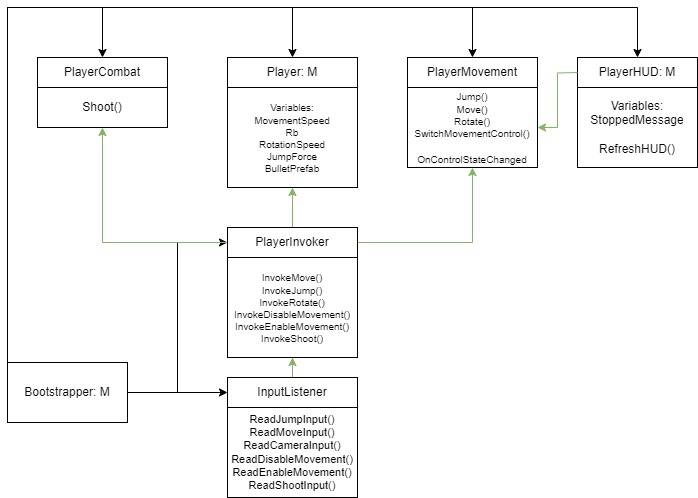

The diagram above was exported from draw.io. Its source (the exported page's mxGraphModel, read from the mxfile embedded in the PNG):
<mxGraphModel dx="989" dy="540" grid="1" gridSize="10" guides="1" tooltips="1" connect="1" arrows="1" fold="1" page="1" pageScale="1" pageWidth="827" pageHeight="1169" math="0" shadow="0">
  <root>
    <mxCell id="0" />
    <mxCell id="1" parent="0" />
    <mxCell id="0C_WDSRcfpLfHBZ5vPrT-5" style="edgeStyle=orthogonalEdgeStyle;rounded=0;orthogonalLoop=1;jettySize=auto;html=1;entryX=0;entryY=0.5;entryDx=0;entryDy=0;" edge="1" parent="1" source="0C_WDSRcfpLfHBZ5vPrT-2" target="0C_WDSRcfpLfHBZ5vPrT-3">
      <mxGeometry relative="1" as="geometry" />
    </mxCell>
    <mxCell id="0C_WDSRcfpLfHBZ5vPrT-7" style="edgeStyle=orthogonalEdgeStyle;rounded=0;orthogonalLoop=1;jettySize=auto;html=1;entryX=0.5;entryY=0;entryDx=0;entryDy=0;" edge="1" parent="1" source="0C_WDSRcfpLfHBZ5vPrT-2" target="0C_WDSRcfpLfHBZ5vPrT-6">
      <mxGeometry relative="1" as="geometry">
        <Array as="points">
          <mxPoint x="50" y="530" />
          <mxPoint x="515" y="530" />
        </Array>
      </mxGeometry>
    </mxCell>
    <mxCell id="0C_WDSRcfpLfHBZ5vPrT-9" style="edgeStyle=orthogonalEdgeStyle;rounded=0;orthogonalLoop=1;jettySize=auto;html=1;entryX=0.5;entryY=0;entryDx=0;entryDy=0;" edge="1" parent="1" source="0C_WDSRcfpLfHBZ5vPrT-2" target="0C_WDSRcfpLfHBZ5vPrT-8">
      <mxGeometry relative="1" as="geometry">
        <Array as="points">
          <mxPoint x="50" y="530" />
          <mxPoint x="335" y="530" />
        </Array>
      </mxGeometry>
    </mxCell>
    <mxCell id="0C_WDSRcfpLfHBZ5vPrT-11" style="edgeStyle=orthogonalEdgeStyle;rounded=0;orthogonalLoop=1;jettySize=auto;html=1;entryX=0.5;entryY=0;entryDx=0;entryDy=0;" edge="1" parent="1" source="0C_WDSRcfpLfHBZ5vPrT-2" target="0C_WDSRcfpLfHBZ5vPrT-10">
      <mxGeometry relative="1" as="geometry">
        <Array as="points">
          <mxPoint x="50" y="530" />
          <mxPoint x="145" y="530" />
        </Array>
      </mxGeometry>
    </mxCell>
    <mxCell id="0C_WDSRcfpLfHBZ5vPrT-13" style="edgeStyle=orthogonalEdgeStyle;rounded=0;orthogonalLoop=1;jettySize=auto;html=1;entryX=0;entryY=0.5;entryDx=0;entryDy=0;" edge="1" parent="1" source="0C_WDSRcfpLfHBZ5vPrT-2" target="0C_WDSRcfpLfHBZ5vPrT-12">
      <mxGeometry relative="1" as="geometry" />
    </mxCell>
    <mxCell id="0C_WDSRcfpLfHBZ5vPrT-31" style="edgeStyle=orthogonalEdgeStyle;rounded=0;orthogonalLoop=1;jettySize=auto;html=1;entryX=0.5;entryY=0;entryDx=0;entryDy=0;" edge="1" parent="1" source="0C_WDSRcfpLfHBZ5vPrT-2" target="0C_WDSRcfpLfHBZ5vPrT-29">
      <mxGeometry relative="1" as="geometry">
        <Array as="points">
          <mxPoint x="50" y="530" />
          <mxPoint x="680" y="530" />
        </Array>
      </mxGeometry>
    </mxCell>
    <mxCell id="0C_WDSRcfpLfHBZ5vPrT-2" value="Bootstrapper: M" style="rounded=0;whiteSpace=wrap;html=1;" vertex="1" parent="1">
      <mxGeometry x="50" y="885" width="120" height="60" as="geometry" />
    </mxCell>
    <mxCell id="0C_WDSRcfpLfHBZ5vPrT-26" style="edgeStyle=orthogonalEdgeStyle;rounded=0;orthogonalLoop=1;jettySize=auto;html=1;entryX=0.5;entryY=1;entryDx=0;entryDy=0;fillColor=#d5e8d4;strokeColor=#82b366;" edge="1" parent="1" source="0C_WDSRcfpLfHBZ5vPrT-3" target="0C_WDSRcfpLfHBZ5vPrT-20">
      <mxGeometry relative="1" as="geometry" />
    </mxCell>
    <mxCell id="0C_WDSRcfpLfHBZ5vPrT-3" value="InputListener" style="rounded=0;whiteSpace=wrap;html=1;" vertex="1" parent="1">
      <mxGeometry x="270" y="900" width="130" height="30" as="geometry" />
    </mxCell>
    <mxCell id="0C_WDSRcfpLfHBZ5vPrT-6" value="PlayerMovement" style="rounded=0;whiteSpace=wrap;html=1;" vertex="1" parent="1">
      <mxGeometry x="450" y="580" width="130" height="30" as="geometry" />
    </mxCell>
    <mxCell id="0C_WDSRcfpLfHBZ5vPrT-8" value="Player: M" style="rounded=0;whiteSpace=wrap;html=1;" vertex="1" parent="1">
      <mxGeometry x="270" y="580" width="130" height="30" as="geometry" />
    </mxCell>
    <mxCell id="0C_WDSRcfpLfHBZ5vPrT-10" value="PlayerCombat" style="rounded=0;whiteSpace=wrap;html=1;" vertex="1" parent="1">
      <mxGeometry x="80" y="580" width="130" height="30" as="geometry" />
    </mxCell>
    <mxCell id="0C_WDSRcfpLfHBZ5vPrT-21" style="edgeStyle=orthogonalEdgeStyle;rounded=0;orthogonalLoop=1;jettySize=auto;html=1;entryX=0.5;entryY=1;entryDx=0;entryDy=0;fillColor=#d5e8d4;strokeColor=#82b366;" edge="1" parent="1" source="0C_WDSRcfpLfHBZ5vPrT-12" target="0C_WDSRcfpLfHBZ5vPrT-19">
      <mxGeometry relative="1" as="geometry" />
    </mxCell>
    <mxCell id="0C_WDSRcfpLfHBZ5vPrT-22" style="edgeStyle=orthogonalEdgeStyle;rounded=0;orthogonalLoop=1;jettySize=auto;html=1;entryX=0.5;entryY=1;entryDx=0;entryDy=0;fillColor=#d5e8d4;strokeColor=#82b366;" edge="1" parent="1" source="0C_WDSRcfpLfHBZ5vPrT-12" target="0C_WDSRcfpLfHBZ5vPrT-16">
      <mxGeometry relative="1" as="geometry">
        <Array as="points">
          <mxPoint x="515" y="765" />
        </Array>
      </mxGeometry>
    </mxCell>
    <mxCell id="0C_WDSRcfpLfHBZ5vPrT-28" style="edgeStyle=orthogonalEdgeStyle;rounded=0;orthogonalLoop=1;jettySize=auto;html=1;entryX=0.5;entryY=1;entryDx=0;entryDy=0;fillColor=#d5e8d4;strokeColor=#82b366;" edge="1" parent="1" source="0C_WDSRcfpLfHBZ5vPrT-12" target="0C_WDSRcfpLfHBZ5vPrT-17">
      <mxGeometry relative="1" as="geometry" />
    </mxCell>
    <mxCell id="0C_WDSRcfpLfHBZ5vPrT-12" value="PlayerInvoker" style="rounded=0;whiteSpace=wrap;html=1;" vertex="1" parent="1">
      <mxGeometry x="270" y="750" width="130" height="30" as="geometry" />
    </mxCell>
    <mxCell id="0C_WDSRcfpLfHBZ5vPrT-15" value="&lt;div style=&quot;font-size: 11px;&quot;&gt;&lt;font style=&quot;font-size: 11px;&quot;&gt;ReadJumpInput()&lt;/font&gt;&lt;/div&gt;&lt;div style=&quot;font-size: 11px;&quot;&gt;&lt;span style=&quot;background-color: initial;&quot;&gt;&lt;font style=&quot;font-size: 11px;&quot;&gt;ReadMoveInput()&lt;/font&gt;&lt;/span&gt;&lt;/div&gt;&lt;div style=&quot;font-size: 11px;&quot;&gt;&lt;span style=&quot;background-color: initial;&quot;&gt;&lt;font style=&quot;font-size: 11px;&quot;&gt;ReadCameraInput()&lt;/font&gt;&lt;/span&gt;&lt;/div&gt;&lt;div style=&quot;font-size: 11px;&quot;&gt;&lt;span style=&quot;background-color: initial;&quot;&gt;&lt;font style=&quot;font-size: 11px;&quot;&gt;ReadDisableMovement()&lt;/font&gt;&lt;/span&gt;&lt;/div&gt;&lt;div style=&quot;font-size: 11px;&quot;&gt;&lt;span style=&quot;background-color: initial;&quot;&gt;&lt;font style=&quot;font-size: 11px;&quot;&gt;ReadEnableMovement()&lt;/font&gt;&lt;/span&gt;&lt;/div&gt;&lt;div style=&quot;font-size: 11px;&quot;&gt;&lt;span style=&quot;background-color: initial;&quot;&gt;&lt;font style=&quot;font-size: 11px;&quot;&gt;ReadShootInput()&lt;/font&gt;&lt;/span&gt;&lt;/div&gt;" style="rounded=0;whiteSpace=wrap;html=1;" vertex="1" parent="1">
      <mxGeometry x="270" y="930" width="130" height="90" as="geometry" />
    </mxCell>
    <mxCell id="0C_WDSRcfpLfHBZ5vPrT-16" value="&lt;font style=&quot;font-size: 10px;&quot;&gt;Jump()&lt;/font&gt;&lt;div style=&quot;font-size: 10px;&quot;&gt;&lt;font style=&quot;font-size: 10px;&quot;&gt;Move()&lt;/font&gt;&lt;/div&gt;&lt;div style=&quot;font-size: 10px;&quot;&gt;&lt;font style=&quot;font-size: 10px;&quot;&gt;Rotate()&lt;/font&gt;&lt;/div&gt;&lt;div style=&quot;font-size: 10px;&quot;&gt;&lt;font style=&quot;font-size: 10px;&quot;&gt;SwitchMovementControl()&lt;/font&gt;&lt;br&gt;&lt;/div&gt;&lt;div style=&quot;font-size: 10px;&quot;&gt;&lt;font style=&quot;font-size: 10px;&quot;&gt;&lt;br&gt;&lt;/font&gt;&lt;/div&gt;&lt;div style=&quot;&quot;&gt;&lt;font style=&quot;&quot;&gt;&lt;span style=&quot;font-size: 10px;&quot;&gt;OnControlStateChanged&lt;/span&gt;&lt;br&gt;&lt;/font&gt;&lt;/div&gt;" style="rounded=0;whiteSpace=wrap;html=1;" vertex="1" parent="1">
      <mxGeometry x="450" y="610" width="130" height="80" as="geometry" />
    </mxCell>
    <mxCell id="0C_WDSRcfpLfHBZ5vPrT-17" value="&lt;font style=&quot;font-size: 10px;&quot;&gt;Variables:&lt;/font&gt;&lt;div style=&quot;font-size: 10px;&quot;&gt;&lt;font style=&quot;font-size: 10px;&quot;&gt;MovementSpeed&lt;/font&gt;&lt;/div&gt;&lt;div style=&quot;font-size: 10px;&quot;&gt;&lt;font style=&quot;font-size: 10px;&quot;&gt;Rb&lt;/font&gt;&lt;/div&gt;&lt;div style=&quot;font-size: 10px;&quot;&gt;&lt;font style=&quot;font-size: 10px;&quot;&gt;RotationSpeed&lt;/font&gt;&lt;/div&gt;&lt;div style=&quot;font-size: 10px;&quot;&gt;&lt;font style=&quot;font-size: 10px;&quot;&gt;JumpForce&lt;/font&gt;&lt;/div&gt;&lt;div style=&quot;font-size: 10px;&quot;&gt;&lt;font style=&quot;font-size: 10px;&quot;&gt;BulletPrefab&lt;/font&gt;&lt;/div&gt;" style="rounded=0;whiteSpace=wrap;html=1;" vertex="1" parent="1">
      <mxGeometry x="270" y="610" width="130" height="100" as="geometry" />
    </mxCell>
    <mxCell id="0C_WDSRcfpLfHBZ5vPrT-19" value="&lt;div&gt;&lt;/div&gt;&lt;div&gt;&lt;div&gt;Shoot()&lt;/div&gt;&lt;/div&gt;" style="rounded=0;whiteSpace=wrap;html=1;" vertex="1" parent="1">
      <mxGeometry x="80" y="610" width="130" height="40" as="geometry" />
    </mxCell>
    <mxCell id="0C_WDSRcfpLfHBZ5vPrT-20" value="&lt;font style=&quot;font-size: 10px;&quot;&gt;InvokeMove()&lt;/font&gt;&lt;div style=&quot;font-size: 10px;&quot;&gt;&lt;font style=&quot;font-size: 10px;&quot;&gt;InvokeJump()&lt;/font&gt;&lt;/div&gt;&lt;div style=&quot;font-size: 10px;&quot;&gt;&lt;font style=&quot;font-size: 10px;&quot;&gt;InvokeRotate()&lt;/font&gt;&lt;/div&gt;&lt;div style=&quot;font-size: 10px;&quot;&gt;&lt;font style=&quot;font-size: 10px;&quot;&gt;InvokeDisableMovement()&lt;/font&gt;&lt;/div&gt;&lt;div style=&quot;font-size: 10px;&quot;&gt;&lt;font style=&quot;font-size: 10px;&quot;&gt;InvokeEnableMovement()&lt;/font&gt;&lt;/div&gt;&lt;div style=&quot;font-size: 10px;&quot;&gt;&lt;font style=&quot;font-size: 10px;&quot;&gt;InvokeShoot()&lt;/font&gt;&lt;/div&gt;" style="rounded=0;whiteSpace=wrap;html=1;" vertex="1" parent="1">
      <mxGeometry x="270" y="780" width="130" height="100" as="geometry" />
    </mxCell>
    <mxCell id="0C_WDSRcfpLfHBZ5vPrT-29" value="PlayerHUD: M" style="rounded=0;whiteSpace=wrap;html=1;" vertex="1" parent="1">
      <mxGeometry x="620" y="580" width="120" height="30" as="geometry" />
    </mxCell>
    <mxCell id="0C_WDSRcfpLfHBZ5vPrT-32" style="edgeStyle=orthogonalEdgeStyle;rounded=0;orthogonalLoop=1;jettySize=auto;html=1;entryX=1;entryY=0.5;entryDx=0;entryDy=0;fillColor=#d5e8d4;strokeColor=#82b366;" edge="1" parent="1" target="0C_WDSRcfpLfHBZ5vPrT-16">
      <mxGeometry relative="1" as="geometry">
        <mxPoint x="620" y="595" as="sourcePoint" />
      </mxGeometry>
    </mxCell>
    <mxCell id="0C_WDSRcfpLfHBZ5vPrT-30" value="Variables:&lt;div&gt;StoppedMessage&lt;br&gt;&lt;/div&gt;&lt;div&gt;&lt;br&gt;&lt;/div&gt;&lt;div&gt;RefreshHUD()&lt;/div&gt;" style="rounded=0;whiteSpace=wrap;html=1;" vertex="1" parent="1">
      <mxGeometry x="620" y="610" width="120" height="80" as="geometry" />
    </mxCell>
  </root>
</mxGraphModel>